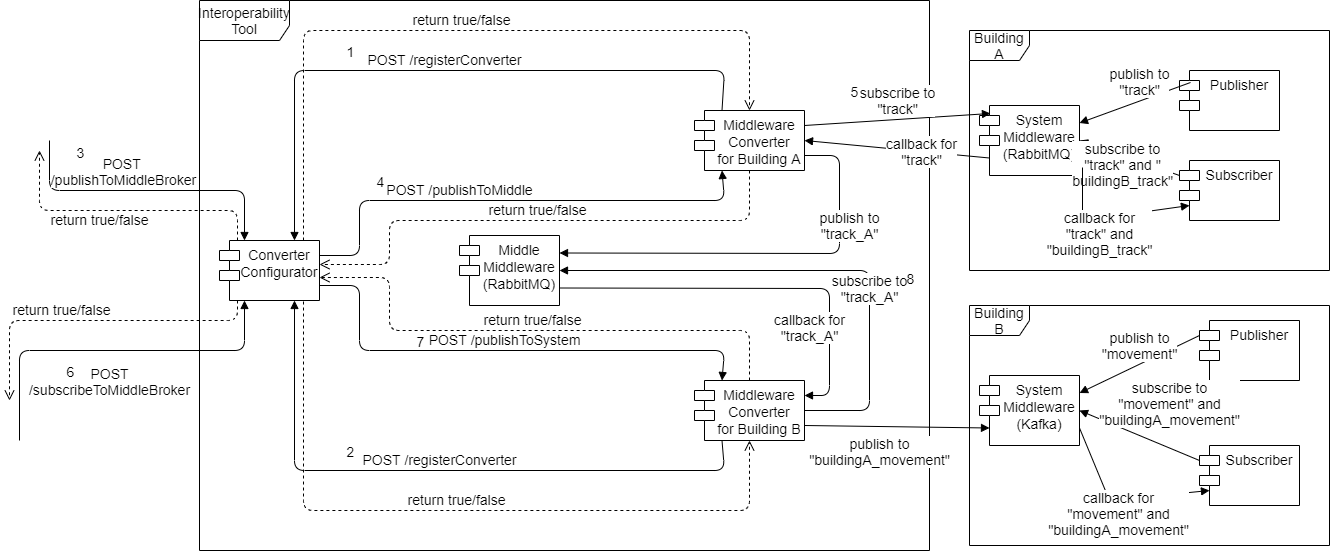

The diagram above was exported from draw.io. Its source (the exported page's mxGraphModel, read from the mxfile embedded in the PNG):
<mxGraphModel dx="2272" dy="822" grid="1" gridSize="10" guides="1" tooltips="1" connect="1" arrows="1" fold="1" page="1" pageScale="1" pageWidth="850" pageHeight="1100" math="0" shadow="0">
  <root>
    <mxCell id="0" />
    <mxCell id="1" parent="0" />
    <mxCell id="o_61KwR0YGlPmPmTcX6a-1" value="Interoperability&lt;br style=&quot;font-size: 14px;&quot;&gt;Tool" style="shape=umlFrame;whiteSpace=wrap;html=1;width=90;height=40;fontSize=14;" parent="1" vertex="1">
      <mxGeometry x="-430" y="90" width="730" height="550" as="geometry" />
    </mxCell>
    <mxCell id="o_61KwR0YGlPmPmTcX6a-2" value="Converter&#10;Configurator" style="shape=module;align=left;spacingLeft=20;align=center;verticalAlign=top;fontSize=14;" parent="1" vertex="1">
      <mxGeometry x="-410" y="330" width="100" height="60" as="geometry" />
    </mxCell>
    <mxCell id="o_61KwR0YGlPmPmTcX6a-3" value="Middle&#10;Middleware&#10;(RabbitMQ)" style="shape=module;align=left;spacingLeft=20;align=center;verticalAlign=top;fontSize=14;" parent="1" vertex="1">
      <mxGeometry x="-170" y="325" width="100" height="70" as="geometry" />
    </mxCell>
    <mxCell id="o_61KwR0YGlPmPmTcX6a-4" value="Middleware&#10;Converter&#10;for Building A" style="shape=module;align=left;spacingLeft=20;align=center;verticalAlign=top;fontSize=14;" parent="1" vertex="1">
      <mxGeometry x="65" y="200" width="110" height="60" as="geometry" />
    </mxCell>
    <mxCell id="o_61KwR0YGlPmPmTcX6a-5" value="Middleware&#10;Converter&#10;for Building B" style="shape=module;align=left;spacingLeft=20;align=center;verticalAlign=top;fontSize=14;" parent="1" vertex="1">
      <mxGeometry x="65" y="470" width="110" height="60" as="geometry" />
    </mxCell>
    <mxCell id="o_61KwR0YGlPmPmTcX6a-6" value="System&#10;Middleware&#10;(RabbitMQ)" style="shape=module;align=left;spacingLeft=20;align=center;verticalAlign=top;fontSize=14;" parent="1" vertex="1">
      <mxGeometry x="350" y="195" width="100" height="70" as="geometry" />
    </mxCell>
    <mxCell id="o_61KwR0YGlPmPmTcX6a-7" value="System&#10;Middleware&#10;(Kafka)" style="shape=module;align=left;spacingLeft=20;align=center;verticalAlign=top;fontSize=14;" parent="1" vertex="1">
      <mxGeometry x="350" y="465" width="100" height="70" as="geometry" />
    </mxCell>
    <mxCell id="o_61KwR0YGlPmPmTcX6a-8" value="Publisher" style="shape=module;align=left;spacingLeft=20;align=center;verticalAlign=top;fontSize=14;" parent="1" vertex="1">
      <mxGeometry x="550" y="160" width="100" height="60" as="geometry" />
    </mxCell>
    <mxCell id="o_61KwR0YGlPmPmTcX6a-9" value="Subscriber" style="shape=module;align=left;spacingLeft=20;align=center;verticalAlign=top;fontSize=14;" parent="1" vertex="1">
      <mxGeometry x="550" y="250" width="100" height="60" as="geometry" />
    </mxCell>
    <mxCell id="o_61KwR0YGlPmPmTcX6a-10" value="Subscriber" style="shape=module;align=left;spacingLeft=20;align=center;verticalAlign=top;fontSize=14;" parent="1" vertex="1">
      <mxGeometry x="570" y="535" width="100" height="60" as="geometry" />
    </mxCell>
    <mxCell id="o_61KwR0YGlPmPmTcX6a-11" value="POST /registerConverter" style="html=1;verticalAlign=bottom;endArrow=block;entryX=0.75;entryY=0;entryDx=0;entryDy=0;exitX=0.25;exitY=0;exitDx=0;exitDy=0;fontSize=14;" parent="1" source="o_61KwR0YGlPmPmTcX6a-4" target="o_61KwR0YGlPmPmTcX6a-2" edge="1">
      <mxGeometry width="80" relative="1" as="geometry">
        <mxPoint x="40" y="220" as="sourcePoint" />
        <mxPoint x="120" y="220" as="targetPoint" />
        <Array as="points">
          <mxPoint x="95" y="160" />
          <mxPoint x="-335" y="160" />
        </Array>
      </mxGeometry>
    </mxCell>
    <mxCell id="o_61KwR0YGlPmPmTcX6a-17" value="1" style="edgeLabel;html=1;align=center;verticalAlign=middle;resizable=0;points=[];fontSize=14;" parent="o_61KwR0YGlPmPmTcX6a-11" vertex="1" connectable="0">
      <mxGeometry x="0.2625" relative="1" as="geometry">
        <mxPoint x="-11" y="-20" as="offset" />
      </mxGeometry>
    </mxCell>
    <mxCell id="o_61KwR0YGlPmPmTcX6a-12" value="return true/false" style="html=1;verticalAlign=bottom;endArrow=open;dashed=1;endSize=8;entryX=0.5;entryY=0;entryDx=0;entryDy=0;exitX=0.84;exitY=0;exitDx=0;exitDy=0;exitPerimeter=0;fontSize=14;" parent="1" source="o_61KwR0YGlPmPmTcX6a-2" target="o_61KwR0YGlPmPmTcX6a-4" edge="1">
      <mxGeometry relative="1" as="geometry">
        <mxPoint x="120" y="220" as="sourcePoint" />
        <mxPoint x="40" y="220" as="targetPoint" />
        <Array as="points">
          <mxPoint x="-326" y="120" />
          <mxPoint x="120" y="120" />
        </Array>
      </mxGeometry>
    </mxCell>
    <mxCell id="o_61KwR0YGlPmPmTcX6a-13" value="POST /registerConverter" style="html=1;verticalAlign=bottom;endArrow=block;exitX=0.25;exitY=1;exitDx=0;exitDy=0;entryX=0.75;entryY=1;entryDx=0;entryDy=0;fontSize=14;" parent="1" source="o_61KwR0YGlPmPmTcX6a-5" target="o_61KwR0YGlPmPmTcX6a-2" edge="1">
      <mxGeometry width="80" relative="1" as="geometry">
        <mxPoint x="40" y="220" as="sourcePoint" />
        <mxPoint x="120" y="220" as="targetPoint" />
        <Array as="points">
          <mxPoint x="95" y="560" />
          <mxPoint x="-335" y="560" />
        </Array>
      </mxGeometry>
    </mxCell>
    <mxCell id="o_61KwR0YGlPmPmTcX6a-18" value="2" style="edgeLabel;html=1;align=center;verticalAlign=middle;resizable=0;points=[];fontSize=14;" parent="o_61KwR0YGlPmPmTcX6a-13" vertex="1" connectable="0">
      <mxGeometry x="0.2476" y="-1" relative="1" as="geometry">
        <mxPoint x="-12" y="-19" as="offset" />
      </mxGeometry>
    </mxCell>
    <mxCell id="o_61KwR0YGlPmPmTcX6a-14" value="return true/false" style="html=1;verticalAlign=bottom;endArrow=open;dashed=1;endSize=8;exitX=0.84;exitY=1.017;exitDx=0;exitDy=0;entryX=0.5;entryY=1;entryDx=0;entryDy=0;exitPerimeter=0;fontSize=14;" parent="1" source="o_61KwR0YGlPmPmTcX6a-2" target="o_61KwR0YGlPmPmTcX6a-5" edge="1">
      <mxGeometry relative="1" as="geometry">
        <mxPoint x="120" y="220" as="sourcePoint" />
        <mxPoint x="40" y="220" as="targetPoint" />
        <Array as="points">
          <mxPoint x="-326" y="600" />
          <mxPoint x="120" y="600" />
        </Array>
      </mxGeometry>
    </mxCell>
    <mxCell id="o_61KwR0YGlPmPmTcX6a-19" value="POST&amp;nbsp;&lt;br style=&quot;font-size: 14px;&quot;&gt;/publishToMiddleBroker" style="html=1;verticalAlign=bottom;endArrow=block;entryX=0.25;entryY=0;entryDx=0;entryDy=0;fontSize=14;" parent="1" target="o_61KwR0YGlPmPmTcX6a-2" edge="1">
      <mxGeometry x="-0.1579" width="80" relative="1" as="geometry">
        <mxPoint x="-580" y="230" as="sourcePoint" />
        <mxPoint x="-392" y="330" as="targetPoint" />
        <Array as="points">
          <mxPoint x="-580" y="280" />
          <mxPoint x="-385" y="280" />
        </Array>
        <mxPoint as="offset" />
      </mxGeometry>
    </mxCell>
    <mxCell id="o_61KwR0YGlPmPmTcX6a-20" value="3" style="edgeLabel;html=1;align=center;verticalAlign=middle;resizable=0;points=[];fontSize=14;rotation=0;" parent="o_61KwR0YGlPmPmTcX6a-19" vertex="1" connectable="0">
      <mxGeometry x="-0.8372" relative="1" as="geometry">
        <mxPoint x="30" y="-13" as="offset" />
      </mxGeometry>
    </mxCell>
    <mxCell id="o_61KwR0YGlPmPmTcX6a-21" value="return true/false" style="html=1;verticalAlign=bottom;endArrow=open;dashed=1;endSize=8;exitX=0.18;exitY=0;exitDx=0;exitDy=0;exitPerimeter=0;fontSize=14;" parent="1" source="o_61KwR0YGlPmPmTcX6a-2" edge="1">
      <mxGeometry x="0.1667" y="20" relative="1" as="geometry">
        <mxPoint x="-320" y="210" as="sourcePoint" />
        <mxPoint x="-590" y="240" as="targetPoint" />
        <Array as="points">
          <mxPoint x="-392" y="300" />
          <mxPoint x="-590" y="300" />
        </Array>
        <mxPoint as="offset" />
      </mxGeometry>
    </mxCell>
    <mxCell id="o_61KwR0YGlPmPmTcX6a-22" value="POST&lt;br style=&quot;font-size: 14px;&quot;&gt;/subscribeToMiddleBroker" style="html=1;verticalAlign=bottom;endArrow=block;entryX=0.25;entryY=1;entryDx=0;entryDy=0;fontSize=14;" parent="1" target="o_61KwR0YGlPmPmTcX6a-2" edge="1">
      <mxGeometry x="-0.0137" y="-50" width="80" relative="1" as="geometry">
        <mxPoint x="-610" y="530" as="sourcePoint" />
        <mxPoint x="-320" y="210" as="targetPoint" />
        <Array as="points">
          <mxPoint x="-610" y="530" />
          <mxPoint x="-610" y="440" />
          <mxPoint x="-385" y="440" />
        </Array>
        <mxPoint as="offset" />
      </mxGeometry>
    </mxCell>
    <mxCell id="o_61KwR0YGlPmPmTcX6a-23" value="6" style="edgeLabel;html=1;align=center;verticalAlign=middle;resizable=0;points=[];fontSize=14;" parent="o_61KwR0YGlPmPmTcX6a-22" vertex="1" connectable="0">
      <mxGeometry x="-0.4327" y="-1" relative="1" as="geometry">
        <mxPoint x="36" y="19" as="offset" />
      </mxGeometry>
    </mxCell>
    <mxCell id="o_61KwR0YGlPmPmTcX6a-24" value="return true/false" style="html=1;verticalAlign=bottom;endArrow=open;dashed=1;endSize=8;exitX=0.18;exitY=1;exitDx=0;exitDy=0;exitPerimeter=0;fontSize=14;" parent="1" source="o_61KwR0YGlPmPmTcX6a-2" edge="1">
      <mxGeometry x="0.1946" relative="1" as="geometry">
        <mxPoint x="-320" y="190" as="sourcePoint" />
        <mxPoint x="-620" y="490" as="targetPoint" />
        <Array as="points">
          <mxPoint x="-392" y="410" />
          <mxPoint x="-620" y="410" />
        </Array>
        <mxPoint as="offset" />
      </mxGeometry>
    </mxCell>
    <mxCell id="o_61KwR0YGlPmPmTcX6a-25" value="POST /publishToMiddle" style="html=1;verticalAlign=bottom;endArrow=block;entryX=0.25;entryY=1;entryDx=0;entryDy=0;exitX=1;exitY=0.25;exitDx=0;exitDy=0;fontSize=14;" parent="1" source="o_61KwR0YGlPmPmTcX6a-2" target="o_61KwR0YGlPmPmTcX6a-4" edge="1">
      <mxGeometry x="-0.2041" width="80" relative="1" as="geometry">
        <mxPoint x="-400" y="390" as="sourcePoint" />
        <mxPoint x="-320" y="390" as="targetPoint" />
        <Array as="points">
          <mxPoint x="-270" y="345" />
          <mxPoint x="-270" y="290" />
          <mxPoint x="95" y="290" />
        </Array>
        <mxPoint as="offset" />
      </mxGeometry>
    </mxCell>
    <mxCell id="o_61KwR0YGlPmPmTcX6a-26" value="4" style="edgeLabel;html=1;align=center;verticalAlign=middle;resizable=0;points=[];fontSize=14;" parent="o_61KwR0YGlPmPmTcX6a-25" vertex="1" connectable="0">
      <mxGeometry x="-0.5061" y="1" relative="1" as="geometry">
        <mxPoint x="-6" y="-19" as="offset" />
      </mxGeometry>
    </mxCell>
    <mxCell id="o_61KwR0YGlPmPmTcX6a-27" value="return true/false" style="html=1;verticalAlign=bottom;endArrow=open;dashed=1;endSize=8;entryX=1;entryY=0.4;entryDx=0;entryDy=0;exitX=0.5;exitY=1;exitDx=0;exitDy=0;entryPerimeter=0;fontSize=14;" parent="1" source="o_61KwR0YGlPmPmTcX6a-4" target="o_61KwR0YGlPmPmTcX6a-2" edge="1">
      <mxGeometry relative="1" as="geometry">
        <mxPoint x="-320" y="390" as="sourcePoint" />
        <mxPoint x="-400" y="390" as="targetPoint" />
        <Array as="points">
          <mxPoint x="120" y="310" />
          <mxPoint x="-240" y="310" />
          <mxPoint x="-240" y="354" />
        </Array>
      </mxGeometry>
    </mxCell>
    <mxCell id="o_61KwR0YGlPmPmTcX6a-28" value="POST /publishToSystem" style="html=1;verticalAlign=bottom;endArrow=block;entryX=0.25;entryY=0;entryDx=0;entryDy=0;exitX=1;exitY=0.75;exitDx=0;exitDy=0;fontSize=14;" parent="1" source="o_61KwR0YGlPmPmTcX6a-2" target="o_61KwR0YGlPmPmTcX6a-5" edge="1">
      <mxGeometry width="80" relative="1" as="geometry">
        <mxPoint x="-400" y="390" as="sourcePoint" />
        <mxPoint x="-320" y="390" as="targetPoint" />
        <Array as="points">
          <mxPoint x="-270" y="375" />
          <mxPoint x="-270" y="440" />
          <mxPoint x="95" y="440" />
        </Array>
      </mxGeometry>
    </mxCell>
    <mxCell id="o_61KwR0YGlPmPmTcX6a-29" value="7" style="edgeLabel;html=1;align=center;verticalAlign=middle;resizable=0;points=[];fontSize=14;" parent="o_61KwR0YGlPmPmTcX6a-28" vertex="1" connectable="0">
      <mxGeometry x="-0.34" y="-1" relative="1" as="geometry">
        <mxPoint y="-11" as="offset" />
      </mxGeometry>
    </mxCell>
    <mxCell id="o_61KwR0YGlPmPmTcX6a-30" value="return true/false" style="html=1;verticalAlign=bottom;endArrow=open;dashed=1;endSize=8;exitX=0.5;exitY=0;exitDx=0;exitDy=0;entryX=1;entryY=0.617;entryDx=0;entryDy=0;entryPerimeter=0;fontSize=14;" parent="1" source="o_61KwR0YGlPmPmTcX6a-5" target="o_61KwR0YGlPmPmTcX6a-2" edge="1">
      <mxGeometry relative="1" as="geometry">
        <mxPoint x="-320" y="390" as="sourcePoint" />
        <mxPoint x="-400" y="390" as="targetPoint" />
        <Array as="points">
          <mxPoint x="120" y="420" />
          <mxPoint x="-240" y="420" />
          <mxPoint x="-240" y="367" />
        </Array>
      </mxGeometry>
    </mxCell>
    <mxCell id="o_61KwR0YGlPmPmTcX6a-31" value="subscribe to&lt;br style=&quot;font-size: 14px;&quot;&gt;&quot;track&quot;" style="html=1;verticalAlign=bottom;endArrow=block;exitX=1;exitY=0.25;exitDx=0;exitDy=0;entryX=0.11;entryY=0.114;entryDx=0;entryDy=0;entryPerimeter=0;fontSize=14;" parent="1" source="o_61KwR0YGlPmPmTcX6a-4" target="o_61KwR0YGlPmPmTcX6a-6" edge="1">
      <mxGeometry width="80" relative="1" as="geometry">
        <mxPoint x="70" y="390" as="sourcePoint" />
        <mxPoint x="330" y="360" as="targetPoint" />
      </mxGeometry>
    </mxCell>
    <mxCell id="o_61KwR0YGlPmPmTcX6a-44" value="5" style="edgeLabel;html=1;align=center;verticalAlign=middle;resizable=0;points=[];fontSize=14;" parent="o_61KwR0YGlPmPmTcX6a-31" vertex="1" connectable="0">
      <mxGeometry x="-0.4042" y="-2" relative="1" as="geometry">
        <mxPoint x="-7" y="-33" as="offset" />
      </mxGeometry>
    </mxCell>
    <mxCell id="o_61KwR0YGlPmPmTcX6a-32" value="callback for&lt;br style=&quot;font-size: 14px;&quot;&gt;&quot;track&quot;" style="html=1;verticalAlign=bottom;endArrow=block;exitX=0;exitY=0.75;exitDx=10;exitDy=0;exitPerimeter=0;entryX=1;entryY=0.5;entryDx=0;entryDy=0;fontSize=14;" parent="1" source="o_61KwR0YGlPmPmTcX6a-6" target="o_61KwR0YGlPmPmTcX6a-4" edge="1">
      <mxGeometry x="-0.2814" y="19" width="80" relative="1" as="geometry">
        <mxPoint x="70" y="380" as="sourcePoint" />
        <mxPoint x="150" y="380" as="targetPoint" />
        <mxPoint as="offset" />
      </mxGeometry>
    </mxCell>
    <mxCell id="o_61KwR0YGlPmPmTcX6a-33" value="publish to&lt;br style=&quot;font-size: 14px;&quot;&gt;&quot;track_A&quot;" style="html=1;verticalAlign=bottom;endArrow=block;exitX=1;exitY=0.75;exitDx=0;exitDy=0;entryX=1;entryY=0.25;entryDx=0;entryDy=0;fontSize=14;" parent="1" source="o_61KwR0YGlPmPmTcX6a-4" target="o_61KwR0YGlPmPmTcX6a-3" edge="1">
      <mxGeometry x="-0.4019" y="10" width="80" relative="1" as="geometry">
        <mxPoint x="70" y="370" as="sourcePoint" />
        <mxPoint x="150" y="370" as="targetPoint" />
        <Array as="points">
          <mxPoint x="210" y="245" />
          <mxPoint x="210" y="343" />
        </Array>
        <mxPoint as="offset" />
      </mxGeometry>
    </mxCell>
    <mxCell id="o_61KwR0YGlPmPmTcX6a-34" value="publish to&lt;br style=&quot;font-size: 14px;&quot;&gt;&quot;buildingA_movement&quot;" style="html=1;verticalAlign=bottom;endArrow=block;exitX=1;exitY=0.75;exitDx=0;exitDy=0;entryX=0;entryY=0.75;entryDx=10;entryDy=0;entryPerimeter=0;fontSize=14;" parent="1" source="o_61KwR0YGlPmPmTcX6a-5" target="o_61KwR0YGlPmPmTcX6a-7" edge="1">
      <mxGeometry x="-0.1828" y="-44" width="80" relative="1" as="geometry">
        <mxPoint x="70" y="360" as="sourcePoint" />
        <mxPoint x="150" y="360" as="targetPoint" />
        <mxPoint as="offset" />
      </mxGeometry>
    </mxCell>
    <mxCell id="o_61KwR0YGlPmPmTcX6a-35" value="subscribe to&lt;br style=&quot;font-size: 14px;&quot;&gt;&quot;track_A&quot;" style="html=1;verticalAlign=bottom;endArrow=block;exitX=1;exitY=0.5;exitDx=0;exitDy=0;entryX=1;entryY=0.5;entryDx=0;entryDy=0;fontSize=14;" parent="1" source="o_61KwR0YGlPmPmTcX6a-5" target="o_61KwR0YGlPmPmTcX6a-3" edge="1">
      <mxGeometry x="-0.3462" width="80" relative="1" as="geometry">
        <mxPoint x="70" y="340" as="sourcePoint" />
        <mxPoint x="230" y="400" as="targetPoint" />
        <Array as="points">
          <mxPoint x="240" y="500" />
          <mxPoint x="240" y="360" />
        </Array>
        <mxPoint as="offset" />
      </mxGeometry>
    </mxCell>
    <mxCell id="o_61KwR0YGlPmPmTcX6a-45" value="8" style="edgeLabel;html=1;align=center;verticalAlign=middle;resizable=0;points=[];fontSize=14;" parent="o_61KwR0YGlPmPmTcX6a-35" vertex="1" connectable="0">
      <mxGeometry x="-0.3885" relative="1" as="geometry">
        <mxPoint x="40" y="-41" as="offset" />
      </mxGeometry>
    </mxCell>
    <mxCell id="o_61KwR0YGlPmPmTcX6a-36" value="callback for&lt;br style=&quot;font-size: 14px;&quot;&gt;&quot;track_A&quot;" style="html=1;verticalAlign=bottom;endArrow=block;exitX=1;exitY=0.75;exitDx=0;exitDy=0;entryX=1;entryY=0.25;entryDx=0;entryDy=0;fontSize=14;" parent="1" source="o_61KwR0YGlPmPmTcX6a-3" target="o_61KwR0YGlPmPmTcX6a-5" edge="1">
      <mxGeometry x="0.6315" y="-20" width="80" relative="1" as="geometry">
        <mxPoint x="70" y="330" as="sourcePoint" />
        <mxPoint x="150" y="330" as="targetPoint" />
        <Array as="points">
          <mxPoint x="200" y="378" />
          <mxPoint x="200" y="485" />
        </Array>
        <mxPoint as="offset" />
      </mxGeometry>
    </mxCell>
    <mxCell id="o_61KwR0YGlPmPmTcX6a-37" value="publish to&lt;br style=&quot;font-size: 14px;&quot;&gt;&quot;track&quot;" style="html=1;verticalAlign=bottom;endArrow=block;exitX=0.11;exitY=0.2;exitDx=0;exitDy=0;exitPerimeter=0;entryX=1;entryY=0.25;entryDx=0;entryDy=0;fontSize=14;" parent="1" source="o_61KwR0YGlPmPmTcX6a-8" target="o_61KwR0YGlPmPmTcX6a-6" edge="1">
      <mxGeometry x="-0.0846" y="-1" width="80" relative="1" as="geometry">
        <mxPoint x="70" y="320" as="sourcePoint" />
        <mxPoint x="150" y="320" as="targetPoint" />
        <mxPoint as="offset" />
      </mxGeometry>
    </mxCell>
    <mxCell id="o_61KwR0YGlPmPmTcX6a-38" value="subscribe to&lt;br style=&quot;font-size: 14px;&quot;&gt;&quot;track&quot; and &quot;&lt;br style=&quot;font-size: 14px;&quot;&gt;buildingB_track&quot;" style="html=1;verticalAlign=bottom;endArrow=block;entryX=1;entryY=0.5;entryDx=0;entryDy=0;startArrow=none;exitX=0;exitY=0;exitDx=0;exitDy=15;exitPerimeter=0;fontSize=14;" parent="1" source="o_61KwR0YGlPmPmTcX6a-9" target="o_61KwR0YGlPmPmTcX6a-6" edge="1">
      <mxGeometry x="-0.0901" y="34" width="80" relative="1" as="geometry">
        <mxPoint x="500" y="230" as="sourcePoint" />
        <mxPoint x="150" y="300" as="targetPoint" />
        <mxPoint as="offset" />
      </mxGeometry>
    </mxCell>
    <mxCell id="o_61KwR0YGlPmPmTcX6a-39" value="callback for&lt;br style=&quot;font-size: 14px;&quot;&gt;&quot;track&quot; and&lt;br style=&quot;font-size: 14px;&quot;&gt;&quot;buildingB_track&quot;" style="html=1;verticalAlign=bottom;endArrow=block;entryX=0;entryY=0.75;entryDx=10;entryDy=0;entryPerimeter=0;exitX=1.03;exitY=0.886;exitDx=0;exitDy=0;exitPerimeter=0;fontSize=14;" parent="1" source="o_61KwR0YGlPmPmTcX6a-6" target="o_61KwR0YGlPmPmTcX6a-9" edge="1">
      <mxGeometry x="-0.2018" y="-42" width="80" relative="1" as="geometry">
        <mxPoint x="70" y="290" as="sourcePoint" />
        <mxPoint x="150" y="290" as="targetPoint" />
        <mxPoint as="offset" />
        <Array as="points">
          <mxPoint x="453" y="310" />
        </Array>
      </mxGeometry>
    </mxCell>
    <mxCell id="o_61KwR0YGlPmPmTcX6a-41" value="callback for&lt;br style=&quot;font-size: 14px;&quot;&gt;&quot;movement&quot; and&lt;br style=&quot;font-size: 14px;&quot;&gt;&quot;buildingA_movement&quot;" style="html=1;verticalAlign=bottom;endArrow=block;exitX=1;exitY=0.75;exitDx=0;exitDy=0;entryX=0;entryY=0.75;entryDx=10;entryDy=0;entryPerimeter=0;fontSize=14;" parent="1" source="o_61KwR0YGlPmPmTcX6a-7" target="o_61KwR0YGlPmPmTcX6a-10" edge="1">
      <mxGeometry x="-0.0724" y="-42" width="80" relative="1" as="geometry">
        <mxPoint x="70" y="260" as="sourcePoint" />
        <mxPoint x="150" y="260" as="targetPoint" />
        <mxPoint y="-1" as="offset" />
        <Array as="points">
          <mxPoint x="480" y="590" />
        </Array>
      </mxGeometry>
    </mxCell>
    <mxCell id="2vtjKUnhBY6Q2lL93XOD-5" value="Publisher" style="shape=module;align=left;spacingLeft=20;align=center;verticalAlign=top;fontSize=14;" parent="1" vertex="1">
      <mxGeometry x="570" y="410" width="100" height="60" as="geometry" />
    </mxCell>
    <mxCell id="2vtjKUnhBY6Q2lL93XOD-6" value="subscribe to&lt;br style=&quot;font-size: 14px;&quot;&gt;&quot;movement&quot; and&lt;br style=&quot;font-size: 14px;&quot;&gt;&quot;buildingA_movement&quot;" style="html=1;verticalAlign=bottom;endArrow=block;entryX=1;entryY=0.5;entryDx=0;entryDy=0;exitX=0;exitY=0;exitDx=0;exitDy=15;exitPerimeter=0;startArrow=none;fontSize=14;" parent="1" source="o_61KwR0YGlPmPmTcX6a-10" target="o_61KwR0YGlPmPmTcX6a-7" edge="1">
      <mxGeometry x="-0.3964" y="-16" width="80" relative="1" as="geometry">
        <mxPoint x="450" y="700" as="sourcePoint" />
        <mxPoint x="530" y="700" as="targetPoint" />
        <mxPoint as="offset" />
      </mxGeometry>
    </mxCell>
    <mxCell id="2vtjKUnhBY6Q2lL93XOD-7" value="publish to&lt;br style=&quot;font-size: 14px;&quot;&gt;&quot;movement&quot;" style="html=1;verticalAlign=bottom;endArrow=block;exitX=0;exitY=0;exitDx=0;exitDy=15;exitPerimeter=0;entryX=1;entryY=0.25;entryDx=0;entryDy=0;fontSize=14;" parent="1" source="2vtjKUnhBY6Q2lL93XOD-5" target="o_61KwR0YGlPmPmTcX6a-7" edge="1">
      <mxGeometry width="80" relative="1" as="geometry">
        <mxPoint x="370" y="670" as="sourcePoint" />
        <mxPoint x="450" y="670" as="targetPoint" />
      </mxGeometry>
    </mxCell>
    <mxCell id="2vtjKUnhBY6Q2lL93XOD-1" value="Building A" style="shape=umlFrame;whiteSpace=wrap;html=1;fontSize=14;" parent="1" vertex="1">
      <mxGeometry x="340" y="120" width="360" height="240" as="geometry" />
    </mxCell>
    <mxCell id="2vtjKUnhBY6Q2lL93XOD-3" value="Building B" style="shape=umlFrame;whiteSpace=wrap;html=1;fontSize=14;" parent="1" vertex="1">
      <mxGeometry x="340" y="395" width="360" height="240" as="geometry" />
    </mxCell>
  </root>
</mxGraphModel>